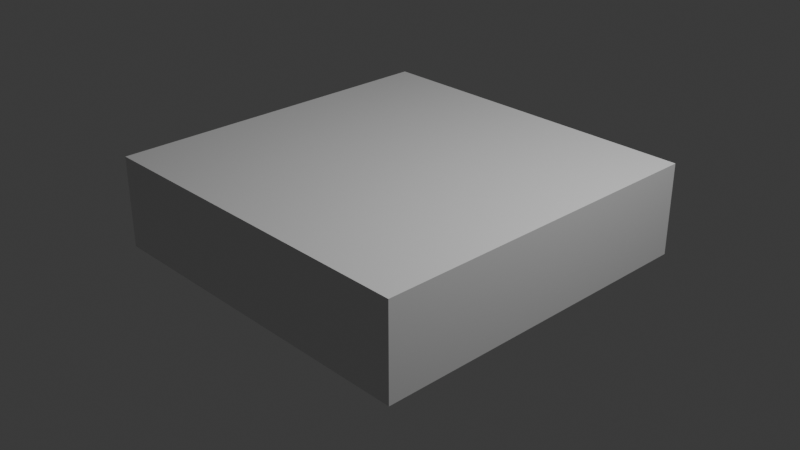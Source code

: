 # Source: Plane.blend  (saved by Blender 4.3.34; exported with 4.5.12 LTS)
import bpy
from mathutils import Matrix  # noqa: F401  (used for matrix-valued properties, if any)

bpy.ops.wm.read_factory_settings(use_empty=True)
scene = bpy.context.scene
scene.name = 'Scene'

# ---- collections
col_collection = bpy.data.collections.new('Collection'); scene.collection.children.link(col_collection)
col_plane = bpy.data.collections.new('Plane'); scene.collection.children.link(col_plane)

# ---- materials (node trees are filled in below, after node groups)
mat_material = bpy.data.materials.new('Material')
mat_material.alpha_threshold = 0.0
mat_material.roughness = 0.5
mat_material.line_color = (0.0, 0.0, 0.0, 1.0)

# ---- material node trees
mat_material.use_nodes = True; mat_material.node_tree.nodes.clear()
_N = mat_material.node_tree.nodes; _L = mat_material.node_tree.links
n0 = _N.new('ShaderNodeOutputMaterial'); n0.name = 'Material Output'; n0.location = (300, 300)
n1 = _N.new('ShaderNodeBsdfPrincipled'); n1.name = 'Principled BSDF'; n1.location = (10, 300)
n1.inputs[3].default_value = 1.45
_L.new(n1.outputs[0], n0.inputs[0])
n0.is_active_output = True

# ---- world
world_world = bpy.data.worlds.new('World'); scene.world = world_world
world_world.use_nodes = True; world_world.node_tree.nodes.clear()
_N = world_world.node_tree.nodes; _L = world_world.node_tree.links
n0 = _N.new('ShaderNodeOutputWorld'); n0.name = 'World Output'; n0.location = (300, 300)
n1 = _N.new('ShaderNodeBackground'); n1.name = 'Background'; n1.location = (10, 300)
n1.inputs[0].default_value = (0.05088, 0.05088, 0.05088, 1.0)
_L.new(n1.outputs[0], n0.inputs[0])
n0.is_active_output = True
world_world.color = (0.05088, 0.05088, 0.05088)
world_world.sun_shadow_jitter_overblur = 0.0

# ---- cameras
cam_camera = bpy.data.cameras.new('Camera')
cam_camera.clip_end = 100.0
cam_camera.ortho_scale = 7.314

# ---- lights
light_light = bpy.data.lights.new('Light', 'POINT')
light_light.energy = 1000.0
light_light.shadow_soft_size = 0.1

# ---- meshes
me_cube = bpy.data.meshes.new('Cube')
me_cube.from_pydata([(1.0, 2.83, 1.824), (1.0, 2.83, -1.0), (1.0, -1.0, 1.824), (1.0, -1.0, -1.0), (-1.0, 2.83, 1.824), (-1.0, 2.83, -1.0), (-1.0, -1.0, 1.824), (-1.0, -1.0, -1.0)], [], [(0, 4, 6, 2), (3, 2, 6, 7), (7, 6, 4, 5), (5, 1, 3, 7), (1, 0, 2, 3), (5, 4, 0, 1)])
_uv = me_cube.uv_layers.new(name='UVMap')
_uv.uv.foreach_set('vector', [0.625, 0.5, 0.875, 0.5, 0.875, 0.75, 0.625, 0.75, 0.375, 0.75, 0.625, 0.75, 0.625, 1.0, 0.375, 1.0, 0.375, 0.0, 0.625, 0.0, 0.625, 0.25, 0.375, 0.25, 0.125, 0.5, 0.375, 0.5, 0.375, 0.75, 0.125, 0.75, 0.375, 0.5, 0.625, 0.5, 0.625, 0.75, 0.375, 0.75, 0.375, 0.25, 0.625, 0.25, 0.625, 0.5, 0.375, 0.5])
me_cube.materials.append(mat_material)
me_cube.use_mirror_vertex_groups = False
me_cube.update()

# ---- objects
ob_cube = bpy.data.objects.new('Cube', me_cube)
ob_light = bpy.data.objects.new('Light', light_light)
ob_camera = bpy.data.objects.new('Camera', cam_camera)
ob_front = bpy.data.objects.new('Front', None)
ob_side = bpy.data.objects.new('Side', None)
ob_top = bpy.data.objects.new('Top', None)

# ---- transforms, parenting, visibility, modifiers, constraints
ob_cube.location = (0.0, -0.9254, 0.0)
ob_cube.scale = (1.924, 1.0, 0.3554)
ob_cube.lock_rotations_4d = False
ob_cube.empty_display_type = 'ARROWS'
ob_cube.lineart.crease_threshold = 0.0
ob_light.location = (4.076, 1.005, 5.904)
ob_light.rotation_euler = (0.6503, 0.05522, 1.866)
ob_light.lock_rotations_4d = False
ob_light.empty_display_type = 'ARROWS'
ob_light.color = (0.0, 0.0, 0.0, 0.0)
ob_light.lineart.crease_threshold = 0.0
ob_camera.location = (7.359, -6.926, 4.958)
ob_camera.rotation_euler = (1.109, 0.0, 0.8149)
ob_camera.lock_rotations_4d = False
ob_camera.empty_display_type = 'ARROWS'
ob_camera.color = (0.0, 0.0, 0.0, 0.0)
ob_camera.display_type = 'WIRE'
ob_camera.lineart.crease_threshold = 0.0
ob_front.location = (0.0567, 2.515, 0.1418)
ob_front.rotation_euler = (1.571, -0.0, 0.0)
ob_front.scale = (1.14, 1.14, 1.14)
ob_front.empty_display_type = 'IMAGE'
ob_front.empty_display_size = 5.0
ob_front.show_empty_image_perspective = False
ob_side.location = (-3.19, 0.1128, 0.0003794)
ob_side.rotation_euler = (1.571, -0.0, 1.571)
ob_side.scale = (1.192, 1.192, 1.192)
ob_side.empty_display_type = 'IMAGE'
ob_side.empty_display_size = 5.0
ob_side.show_empty_image_perspective = False
ob_top.location = (0.06104, 0.0, -1.355)
ob_top.empty_display_type = 'IMAGE'
ob_top.empty_display_size = 5.0
ob_top.show_empty_image_perspective = False
ob_top.use_empty_image_alpha = True
ob_top.color = (1.0, 1.0, 1.0, 0.544)

# ---- collection membership
col_collection.objects.link(ob_cube)
col_collection.objects.link(ob_light)
col_collection.objects.link(ob_camera)
col_plane.objects.link(ob_front)
col_plane.objects.link(ob_side)
col_plane.objects.link(ob_top)

# ---- scene / render settings (as saved in the file)
scene.camera = ob_camera
scene.frame_start = 1; scene.frame_end = 250; scene.frame_set(36)
scene.render.engine = 'BLENDER_EEVEE_NEXT'
bpy.context.view_layer.update()
